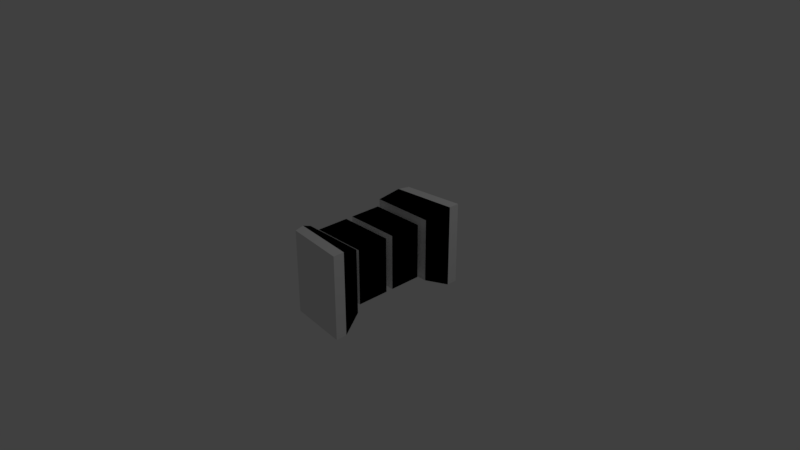# Source: pad.blend  (saved by Blender 2.79.0; exported with 4.5.12 LTS)
import bpy
from mathutils import Matrix  # noqa: F401  (used for matrix-valued properties, if any)

bpy.ops.wm.read_factory_settings(use_empty=True)
scene = bpy.context.scene
scene.name = 'Scene'

# ---- collections
col_collection_1 = bpy.data.collections.new('Collection 1'); scene.collection.children.link(col_collection_1)
col_collection_3 = bpy.data.collections.new('Collection 3'); scene.collection.children.link(col_collection_3)

# ---- materials (node trees are filled in below, after node groups)
mat_material_001 = bpy.data.materials.new('Material.001')
mat_material_001.alpha_threshold = 0.0
mat_material_001.use_transparent_shadow = False
mat_material_001.diffuse_color = (0.0, 0.0, 0.0, 1.0)
mat_material_001.roughness = 0.5
mat_material = bpy.data.materials.new('Material')
mat_material.alpha_threshold = 0.0
mat_material.use_transparent_shadow = False
mat_material.roughness = 0.5
mat_material.line_color = (0.0, 0.0, 0.0, 1.0)

# ---- material node trees

# ---- world
world_world = bpy.data.worlds.new('World'); scene.world = world_world
world_world.color = (0.05088, 0.05088, 0.05088)
world_world.use_sun_shadow = False
world_world.sun_shadow_jitter_overblur = 0.0
world_world.cycles.sampling_method = 'MANUAL'

# ---- cameras
cam_camera = bpy.data.cameras.new('Camera')
cam_camera.clip_end = 100.0
cam_camera.lens = 35.0
cam_camera.sensor_width = 32.0
cam_camera.sensor_height = 18.0
cam_camera.ortho_scale = 7.314
cam_camera.dof.focus_distance = 0.0
cam_camera.dof.aperture_fstop = 128.0

# ---- lights
light_lamp = bpy.data.lights.new('Lamp', 'POINT')
light_lamp.transmission_factor = 0.0
light_lamp.cutoff_distance = 30.0
light_lamp.energy = 100.0
light_lamp.shadow_buffer_clip_start = 1.001
light_lamp.shadow_soft_size = 0.1
light_lamp.shadow_maximum_resolution = 0.006
light_lamp.use_absolute_resolution = True

# ---- meshes
me_cube_001 = bpy.data.meshes.new('Cube.001')
me_cube_001.from_pydata([(0.4401, 0.5831, 0.4401), (0.4401, 0.5831, -0.4401), (-0.3811, 0.4981, -0.3811), (-0.3811, 0.4981, 0.3811), (-0.4401, 0.5831, 0.4401), (-0.4401, 0.5831, -0.4401), (0.3811, 0.4981, -0.3811), (0.3811, 0.4981, 0.3811), (0.3811, 0.05105, 0.3811), (0.3811, 0.05105, -0.3811), (-0.3811, 0.05105, 0.3811), (-0.3811, 0.05105, -0.3811), (-0.3017, 0.8028, 0.5689), (-0.3017, 0.8028, -0.5689), (0.5689, 0.8834, 0.5689), (0.5689, 0.8834, -0.5689), (0.5689, 1.035, 0.5689), (0.5689, 1.035, -0.5689), (-0.257, 0.948, -0.5689), (-0.257, 0.948, 0.5689)], [], [(11, 10, 3, 2), (2, 3, 7, 6), (5, 1, 0, 4), (5, 4, 12, 13), (1, 5, 13, 15), (15, 13, 18, 17), (7, 3, 10, 8), (2, 6, 9, 11), (6, 7, 8, 9), (4, 0, 14, 12), (0, 1, 15, 14), (18, 19, 16, 17), (12, 14, 16, 19), (14, 15, 17, 16), (13, 12, 19, 18), (10, 11, 9, 8)])
me_cube_001.polygons.foreach_set('material_index', [0, 1, 1, 0, 0, 1, 0, 0, 0, 0, 0, 1, 1, 1, 1, 1])
me_cube_001.materials.append(mat_material_001)
me_cube_001.materials.append(mat_material)
me_cube_001.use_remesh_preserve_volume = False
me_cube_001.use_remesh_preserve_attributes = False
me_cube_001.use_mirror_vertex_groups = False
me_cube_001.update()

# ---- objects
ob_lamp = bpy.data.objects.new('Lamp', light_lamp)
ob_camera = bpy.data.objects.new('Camera', cam_camera)
ob_cube = bpy.data.objects.new('Cube', me_cube_001)

# ---- transforms, parenting, visibility, modifiers, constraints
ob_lamp.location = (4.076, 1.005, 5.904)
ob_lamp.rotation_euler = (0.6503, 0.05522, 1.866)
ob_lamp.lock_rotations_4d = False
ob_lamp.empty_display_type = 'ARROWS'
ob_lamp.color = (0.0, 0.0, 0.0, 0.0)
ob_lamp.lineart.crease_threshold = 0.0
ob_camera.location = (7.481, -6.508, 5.344)
ob_camera.rotation_euler = (1.109, 0.0, 0.8149)
ob_camera.lock_rotations_4d = False
ob_camera.empty_display_type = 'ARROWS'
ob_camera.color = (0.0, 0.0, 0.0, 0.0)
ob_camera.display_type = 'WIRE'
ob_camera.lineart.crease_threshold = 0.0
ob_cube.location = (0.0, 0.0, 0.0)
ob_cube.lineart.crease_threshold = 0.0
_m = ob_cube.modifiers.new('Mirror', 'MIRROR')
_m.use_axis = (False, True, False)

# ---- collection membership
col_collection_1.objects.link(ob_lamp)
col_collection_1.objects.link(ob_camera)
col_collection_3.objects.link(ob_cube)

# ---- scene / render settings (as saved in the file)
scene.camera = ob_camera
scene.frame_start = 1; scene.frame_end = 250; scene.frame_set(1)
scene.render.engine = 'BLENDER_EEVEE_NEXT'
scene.render.resolution_percentage = 50
scene.render.dither_intensity = 0.0
scene.cycles.use_denoising = False
scene.cycles.samples = 128
scene.cycles.sampling_pattern = 'TABULATED_SOBOL'
scene.cycles.use_adaptive_sampling = False
scene.cycles.use_light_tree = False
scene.cycles.blur_glossy = 0.0
scene.cycles.sample_clamp_indirect = 0.0
scene.view_settings.view_transform = 'Standard'
bpy.context.view_layer.update()
